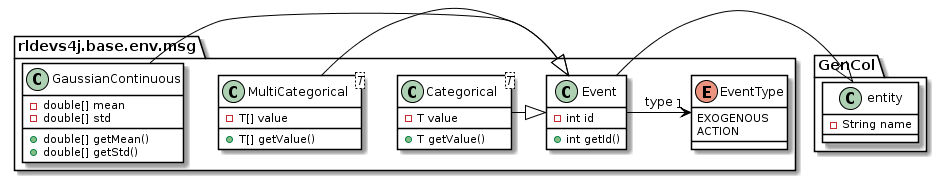

The diagram above was rendered by PlantUML. Its source (embedded in the PNG):
@startuml
set namespaceSeparator .
skinparam class {
ArrowColor Black
BorderColor Black
BackgroundColor White
}
skinparam note {
  BorderColor Black
  BackgroundColor White
}

class GenCol.entity{
  -String name
}

class rldevs4j.base.env.msg.Event{
  -int id
  +int getId()
}
rldevs4j.base.env.msg.Event -|> GenCol.entity
rldevs4j.base.env.msg.Event -> "1" rldevs4j.base.env.msg.EventType : type
enum rldevs4j.base.env.msg.EventType{
  EXOGENOUS
  ACTION
}

class rldevs4j.base.env.msg.Categorical<T> {
  -T value
  +T getValue()
}
rldevs4j.base.env.msg.Categorical -|> rldevs4j.base.env.msg.Event

class rldevs4j.base.env.msg.MultiCategorical<T> {
  -T[] value
  +T[] getValue()
}
rldevs4j.base.env.msg.MultiCategorical -|> rldevs4j.base.env.msg.Event

class rldevs4j.base.env.msg.GaussianContinuous {
  -double[] mean
  -double[] std
  +double[] getMean()
  +double[] getStd()
}
rldevs4j.base.env.msg.GaussianContinuous -|> rldevs4j.base.env.msg.Event
@enduml